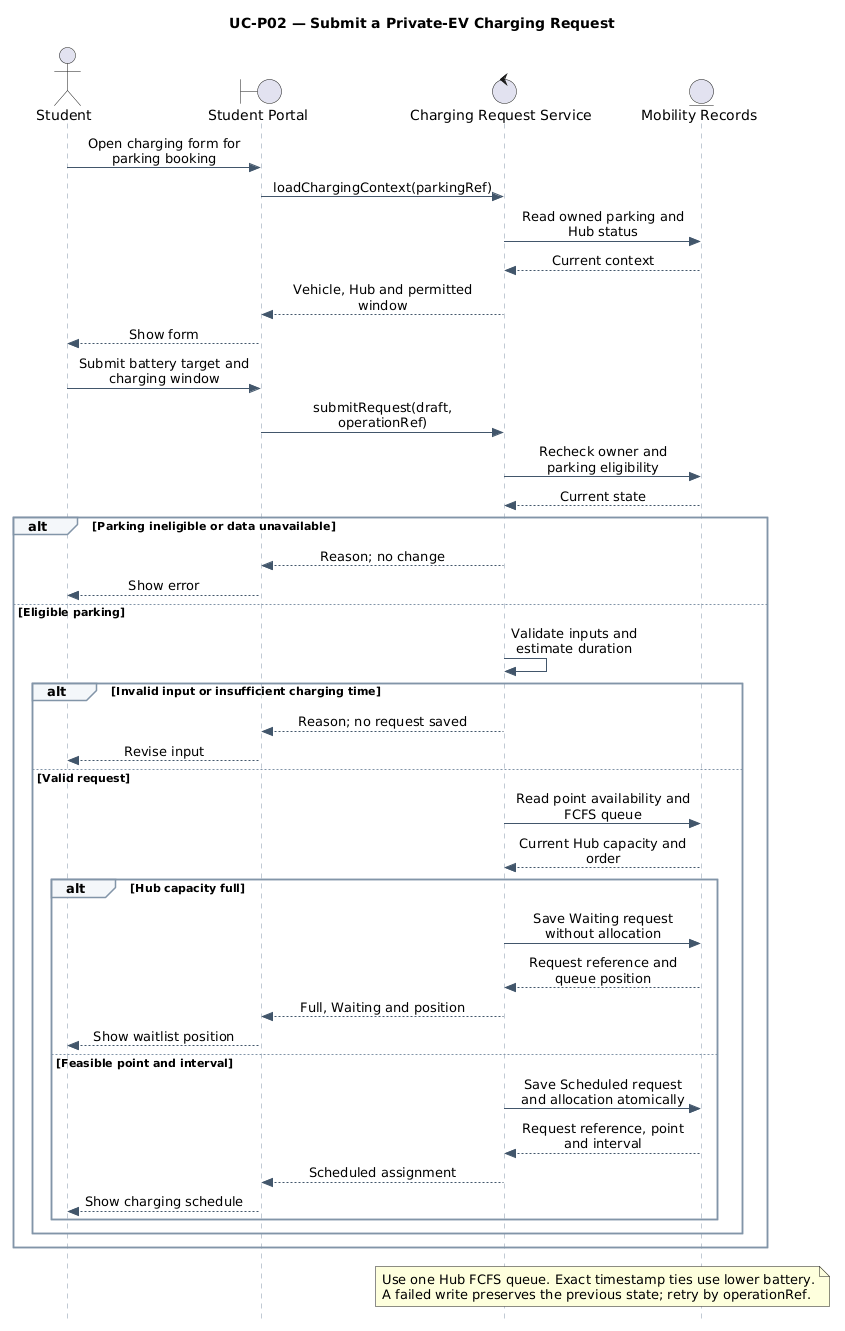

The diagram above was rendered by PlantUML. Its source (embedded in the PNG):
@startuml SD_SubmitPrivateEVChargingRequest
skinparam style strictuml
skinparam linetype ortho
skinparam shadowing false
skinparam defaultFontName SansSerif
skinparam maxMessageSize 180
skinparam sequenceMessageAlign center
skinparam sequence {
  ArrowColor #42566B
  LifeLineBorderColor #8295A8
  LifeLineBackgroundColor #D8EAFE
  ParticipantBorderColor #42566B
  ParticipantBackgroundColor #E8F1FA
  GroupBorderColor #8295A8
  GroupBackgroundColor #F4F7FA
}
hide footbox
title UC-P02 — Submit a Private-EV Charging Request

actor Student as ST
boundary "Student Portal" as UI
control "Charging Request Service" as SVC
entity "Mobility Records" as DATA

ST -> UI : Open charging form for parking booking
UI -> SVC : loadChargingContext(parkingRef)
SVC -> DATA : Read owned parking and Hub status
DATA --> SVC : Current context
SVC --> UI : Vehicle, Hub and permitted window
UI --> ST : Show form

ST -> UI : Submit battery target and charging window
UI -> SVC : submitRequest(draft, operationRef)
SVC -> DATA : Recheck owner and parking eligibility
DATA --> SVC : Current state
alt Parking ineligible or data unavailable
  SVC --> UI : Reason; no change
  UI --> ST : Show error
else Eligible parking
  SVC -> SVC : Validate inputs and estimate duration
  alt Invalid input or insufficient charging time
    SVC --> UI : Reason; no request saved
    UI --> ST : Revise input
  else Valid request
    SVC -> DATA : Read point availability and FCFS queue
    DATA --> SVC : Current Hub capacity and order
    alt Hub capacity full
      SVC -> DATA : Save Waiting request without allocation
      DATA --> SVC : Request reference and queue position
      SVC --> UI : Full, Waiting and position
      UI --> ST : Show waitlist position
    else Feasible point and interval
      SVC -> DATA : Save Scheduled request and allocation atomically
      DATA --> SVC : Request reference, point and interval
      SVC --> UI : Scheduled assignment
      UI --> ST : Show charging schedule
    end
  end
end

note over SVC,DATA
  Use one Hub FCFS queue. Exact timestamp ties use lower battery.
  A failed write preserves the previous state; retry by operationRef.
end note
@enduml